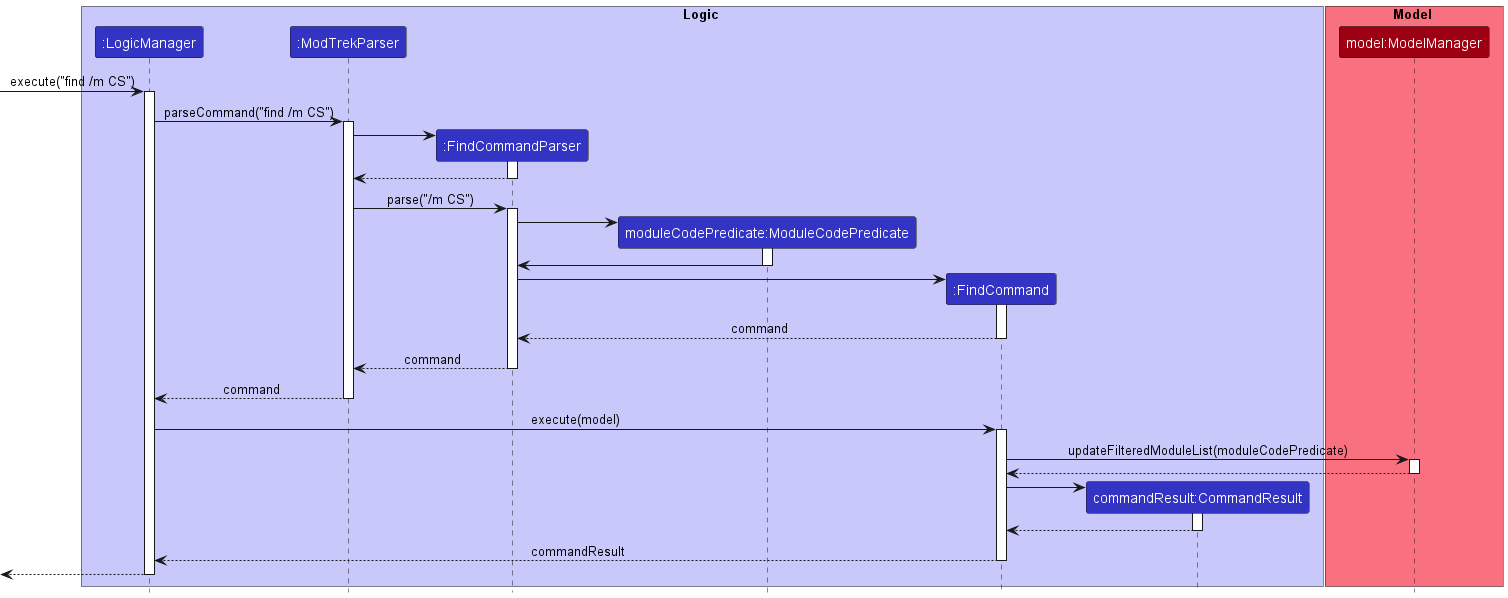

The diagram above was rendered by PlantUML. Its source (embedded in the PNG):
@startuml
!include style.puml

box Logic LOGIC_COLOR_T1
participant ":LogicManager" as LogicManager LOGIC_COLOR
participant ":ModTrekParser" as ModTrekParser LOGIC_COLOR
participant ":FindCommandParser" as FindCommandParser LOGIC_COLOR
participant "moduleCodePredicate:ModuleCodePredicate" as ModuleCodePredicate LOGIC_COLOR
participant ":FindCommand" as FindCommand LOGIC_COLOR
participant "commandResult:CommandResult" as CommandResult LOGIC_COLOR
end box

box Model MODEL_COLOR_T1
participant "model:ModelManager" as Model MODEL_COLOR
end box

[-> LogicManager : execute("find /m CS")
activate LogicManager

LogicManager -> ModTrekParser : parseCommand("find /m CS")
activate ModTrekParser

create FindCommandParser
ModTrekParser -> FindCommandParser
activate FindCommandParser

FindCommandParser --> ModTrekParser
deactivate FindCommandParser

ModTrekParser -> FindCommandParser : parse("/m CS")
activate FindCommandParser

create ModuleCodePredicate
FindCommandParser -> ModuleCodePredicate
activate ModuleCodePredicate
ModuleCodePredicate -> FindCommandParser
deactivate ModuleCodePredicate

create FindCommand
FindCommandParser -> FindCommand
activate FindCommand

FindCommand --> FindCommandParser : command
deactivate FindCommand

FindCommandParser --> ModTrekParser : command
deactivate FindCommandParser

ModTrekParser --> LogicManager : command
deactivate ModTrekParser

LogicManager -> FindCommand : execute(model)
activate FindCommand

FindCommand -> Model : updateFilteredModuleList(moduleCodePredicate)
activate Model

Model --> FindCommand
deactivate Model

create CommandResult
FindCommand -> CommandResult
activate CommandResult

CommandResult --> FindCommand
deactivate CommandResult

FindCommand --> LogicManager : commandResult
deactivate FindCommand

[<--LogicManager
deactivate LogicManager
@enduml